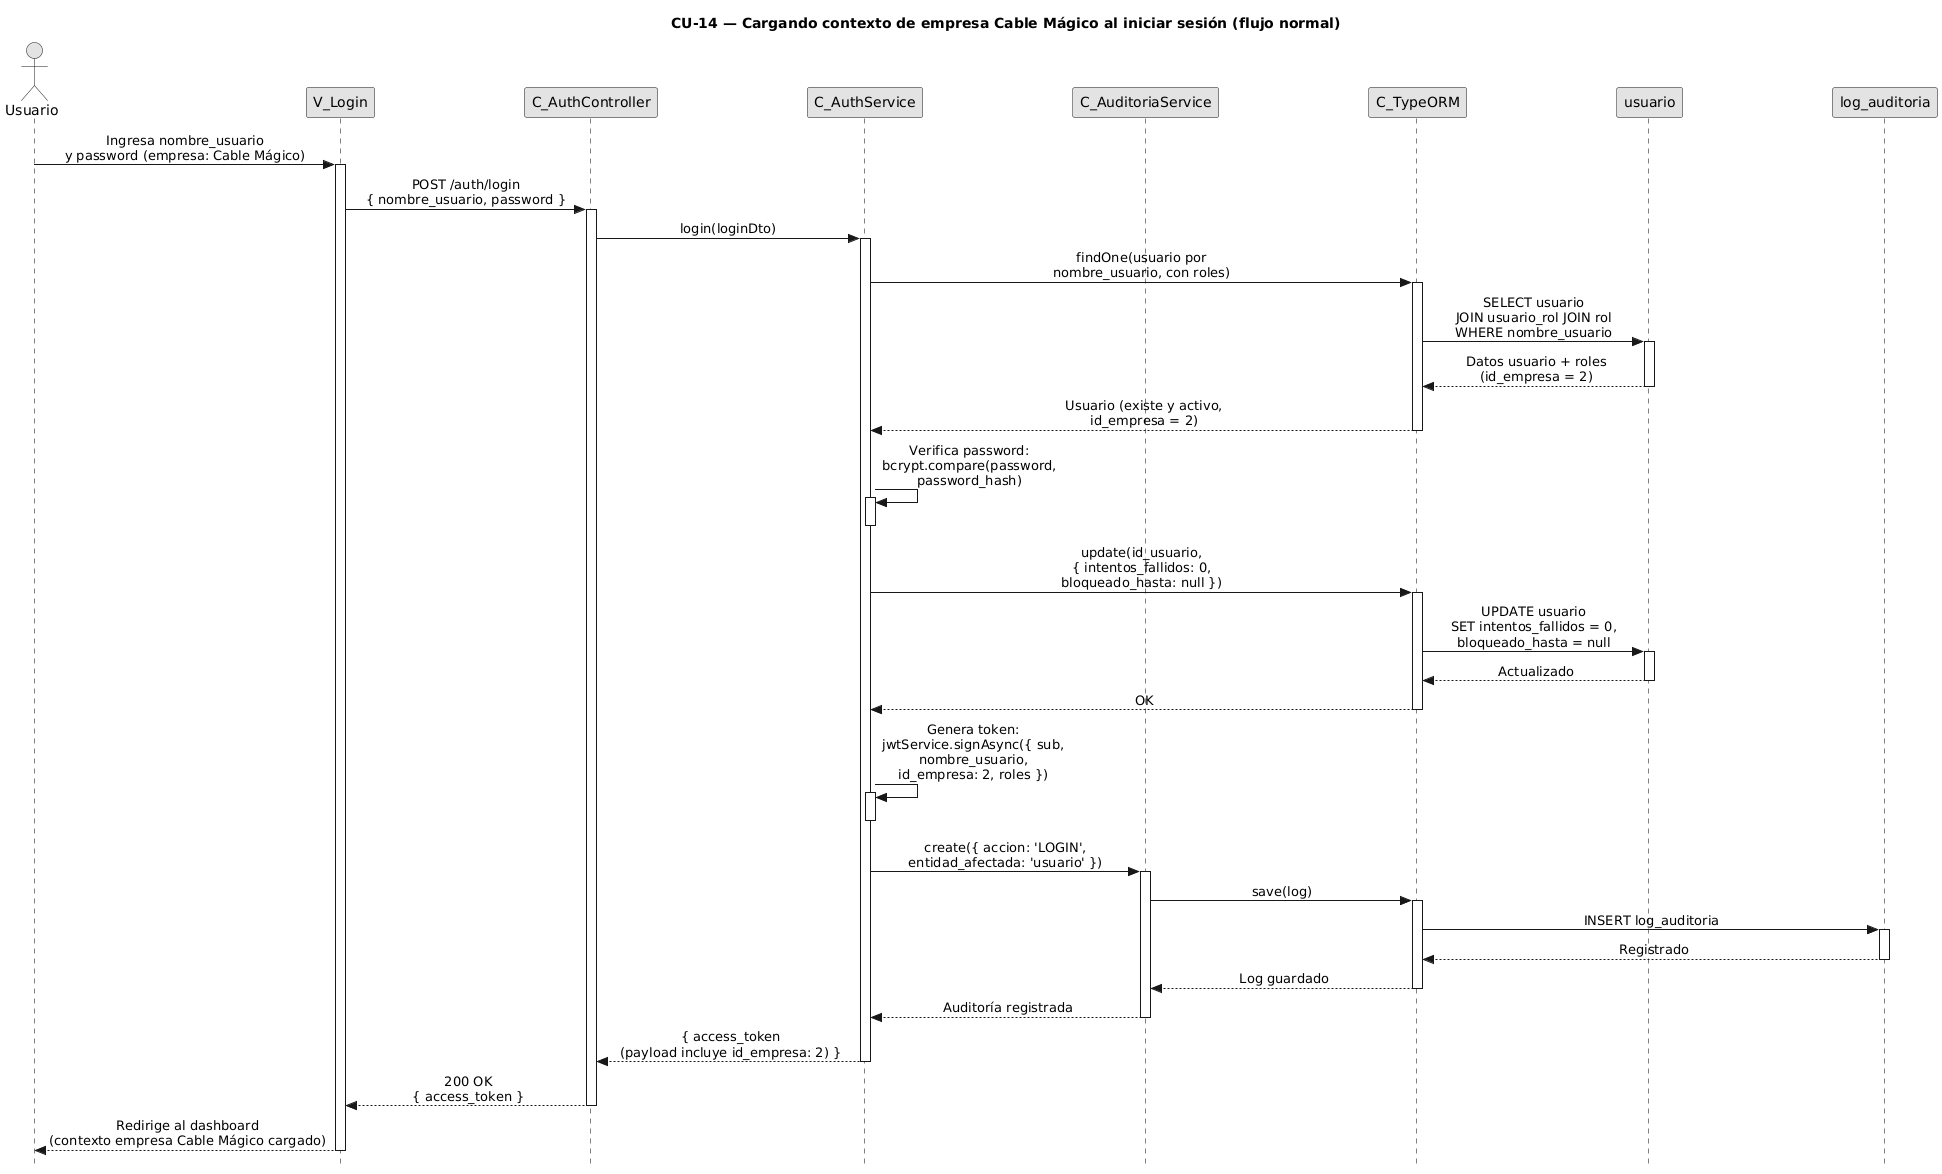

The diagram above was rendered by PlantUML. Its source (embedded in the PNG):
@startuml CU14-normal
title CU-14 — Cargando contexto de empresa Cable Mágico al iniciar sesión (flujo normal)

skinparam style strictuml
skinparam monochrome true
skinparam shadowing false
skinparam sequenceMessageAlign center
skinparam ParticipantPadding 70
skinparam ActorPadding 30
skinparam sequence {
  MessageAlign center
  LifeLineBorderColor black
}
hide footbox

actor "Usuario" as user
participant "V_Login" as view
participant "C_AuthController" as ctrl
participant "C_AuthService" as svc
participant "C_AuditoriaService" as aud
participant "C_TypeORM" as orm
participant "usuario" as uent
participant "log_auditoria" as aent

user -> view : Ingresa nombre_usuario\ny password (empresa: Cable Mágico)
activate view

view -> ctrl : POST /auth/login\n{ nombre_usuario, password }
activate ctrl

ctrl -> svc : login(loginDto)
activate svc

svc -> orm : findOne(usuario por\nnombre_usuario, con roles)
activate orm

orm -> uent : SELECT usuario\nJOIN usuario_rol JOIN rol\nWHERE nombre_usuario
activate uent
uent --> orm : Datos usuario + roles\n(id_empresa = 2)
deactivate uent

orm --> svc : Usuario (existe y activo,\nid_empresa = 2)
deactivate orm

svc -> svc : Verifica password:\nbcrypt.compare(password,\npassword_hash)
activate svc
deactivate svc

svc -> orm : update(id_usuario,\n{ intentos_fallidos: 0,\nbloqueado_hasta: null })
activate orm

orm -> uent : UPDATE usuario\nSET intentos_fallidos = 0,\nbloqueado_hasta = null
activate uent
uent --> orm : Actualizado
deactivate uent

orm --> svc : OK
deactivate orm

svc -> svc : Genera token:\njwtService.signAsync({ sub,\nnombre_usuario,\nid_empresa: 2, roles })
activate svc
deactivate svc

svc -> aud : create({ accion: 'LOGIN',\nentidad_afectada: 'usuario' })
activate aud

aud -> orm : save(log)
activate orm

orm -> aent : INSERT log_auditoria
activate aent
aent --> orm : Registrado
deactivate aent

orm --> aud : Log guardado
deactivate orm

aud --> svc : Auditoría registrada
deactivate aud

svc --> ctrl : { access_token\n(payload incluye id_empresa: 2) }
deactivate svc

ctrl --> view : 200 OK\n{ access_token }
deactivate ctrl

view --> user : Redirige al dashboard\n(contexto empresa Cable Mágico cargado)
deactivate view

@enduml